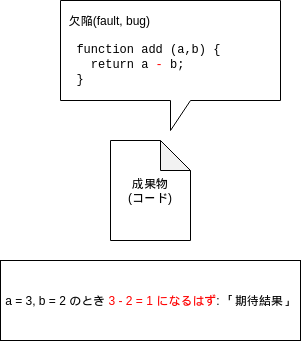

The diagram above was exported from draw.io. Its source (the exported page's mxGraphModel, read from the mxfile embedded in the PNG):
<mxGraphModel dx="1052" dy="540" grid="1" gridSize="10" guides="1" tooltips="1" connect="1" arrows="1" fold="1" page="1" pageScale="1" pageWidth="850" pageHeight="1100" math="0" shadow="0">
  <root>
    <mxCell id="0" />
    <mxCell id="1" parent="0" />
    <mxCell id="3" value="成果物&lt;br&gt;(コード)" style="shape=note;whiteSpace=wrap;html=1;backgroundOutline=1;darkOpacity=0.05;" parent="1" vertex="1">
      <mxGeometry x="240" y="280" width="80" height="100" as="geometry" />
    </mxCell>
    <mxCell id="4" value="&amp;nbsp; 欠陥(fault, bug)&lt;br&gt;&lt;br&gt;&lt;font face=&quot;Courier New&quot;&gt;&amp;nbsp; function add&amp;nbsp;(a,b) {&lt;br&gt;&amp;nbsp; &amp;nbsp; return a &lt;font color=&quot;#ff0000&quot;&gt;-&lt;/font&gt; b;&lt;br&gt;&amp;nbsp; }&lt;/font&gt;" style="shape=callout;whiteSpace=wrap;html=1;perimeter=calloutPerimeter;align=left;" parent="1" vertex="1">
      <mxGeometry x="190" y="140" width="220" height="130" as="geometry" />
    </mxCell>
    <mxCell id="5" value="&lt;div&gt;&lt;font color=&quot;#000000&quot;&gt;a = 3, b = 2 のとき &lt;/font&gt;&lt;font color=&quot;#ff0000&quot;&gt;3 - 2 = 1 になるはず&lt;/font&gt;&lt;font color=&quot;#000000&quot;&gt;: 「期待結果」&lt;/font&gt;&lt;/div&gt;" style="rounded=0;whiteSpace=wrap;html=1;" vertex="1" parent="1">
      <mxGeometry x="130" y="400" width="300" height="80" as="geometry" />
    </mxCell>
  </root>
</mxGraphModel>